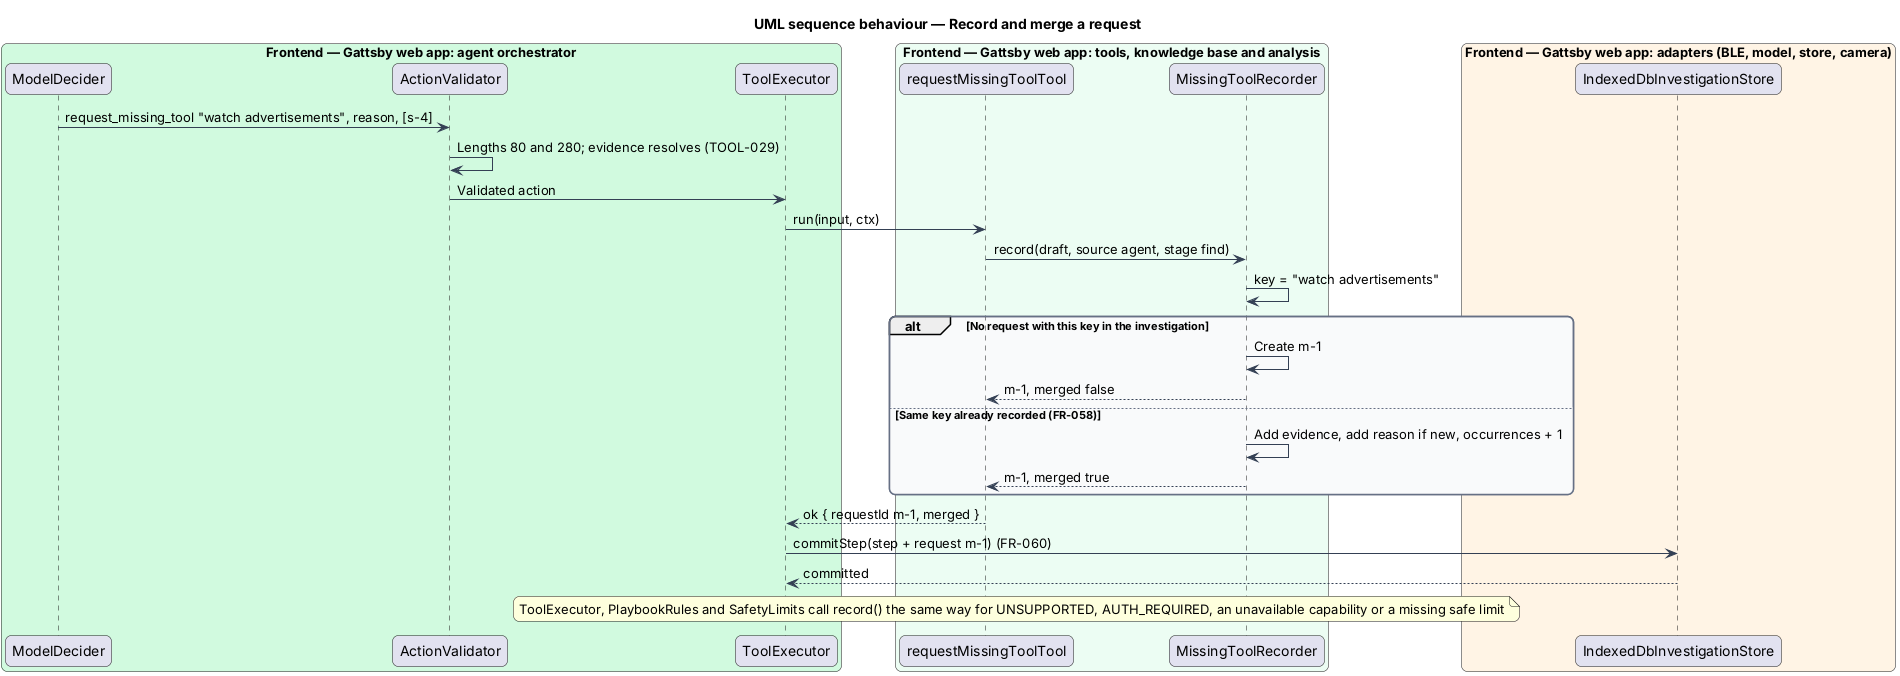

The diagram above was rendered by PlantUML. Its source (embedded in the PNG):
@startuml
title UML sequence behaviour — Record and merge a request
skinparam backgroundColor #FFFFFF
skinparam shadowing false
skinparam roundcorner 12
skinparam defaultFontName Arial
skinparam ArrowColor #344054
skinparam rectangle {
  BorderColor #344054
  FontColor #101828
}
skinparam package {
  BorderColor #667085
  FontColor #101828
  BackgroundColor #F9FAFB
}
box "Frontend — Gattsby web app: agent orchestrator" #D1FADF
  participant "ModelDecider" as decider
  participant "ActionValidator" as validator
  participant "ToolExecutor" as executor
end box
box "Frontend — Gattsby web app: tools, knowledge base and analysis" #ECFDF3
  participant "requestMissingToolTool" as tool
  participant "MissingToolRecorder" as recorder
end box
box "Frontend — Gattsby web app: adapters (BLE, model, store, camera)" #FFF4E5
  participant "IndexedDbInvestigationStore" as store
end box

decider -> validator : request_missing_tool "watch advertisements", reason, [s-4]
validator -> validator : Lengths 80 and 280; evidence resolves (TOOL-029)
validator -> executor : Validated action
executor -> tool : run(input, ctx)
tool -> recorder : record(draft, source agent, stage find)
recorder -> recorder : key = "watch advertisements"
alt No request with this key in the investigation
  recorder -> recorder : Create m-1
  recorder --> tool : m-1, merged false
else Same key already recorded (FR-058)
  recorder -> recorder : Add evidence, add reason if new, occurrences + 1
  recorder --> tool : m-1, merged true
end
tool --> executor : ok { requestId m-1, merged }
executor -> store : commitStep(step + request m-1) (FR-060)
store --> executor : committed
note over executor, recorder : ToolExecutor, PlaybookRules and SafetyLimits call record() the same way for UNSUPPORTED, AUTH_REQUIRED, an unavailable capability or a missing safe limit
@enduml